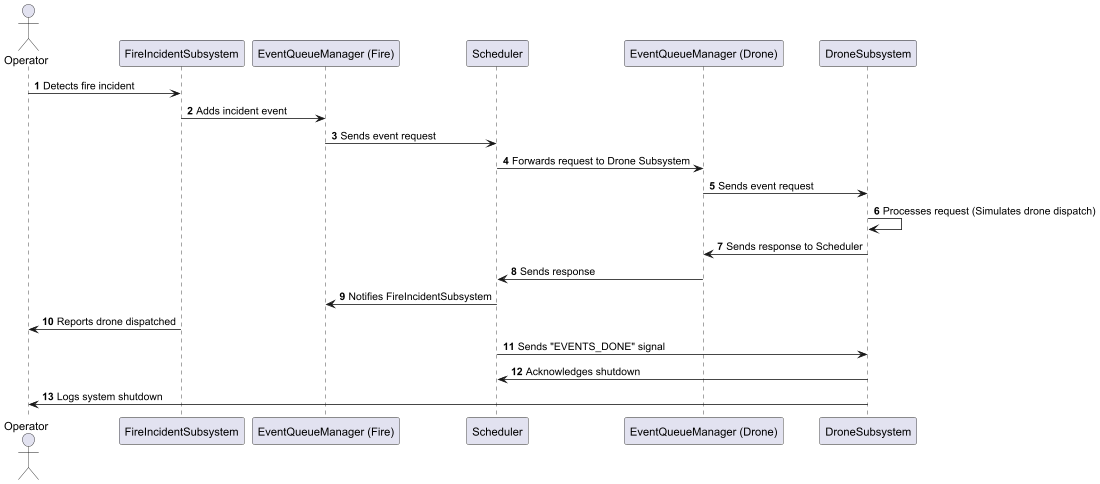

The diagram above was rendered by PlantUML. Its source (embedded in the PNG):
@startuml
autonumber

actor Operator
participant "FireIncidentSubsystem" as FIS
participant "EventQueueManager (Fire)" as EQF
participant "Scheduler" as SCH
participant "EventQueueManager (Drone)" as EQD
participant "DroneSubsystem" as DS

Operator -> FIS: Detects fire incident
FIS -> EQF: Adds incident event
EQF -> SCH: Sends event request

SCH -> EQD: Forwards request to Drone Subsystem
EQD -> DS: Sends event request
DS -> DS: Processes request (Simulates drone dispatch)
DS -> EQD: Sends response to Scheduler

EQD -> SCH: Sends response
SCH -> EQF: Notifies FireIncidentSubsystem
FIS -> Operator: Reports drone dispatched

SCH -> DS: Sends "EVENTS_DONE" signal
DS -> SCH: Acknowledges shutdown
DS -> Operator: Logs system shutdown

@enduml